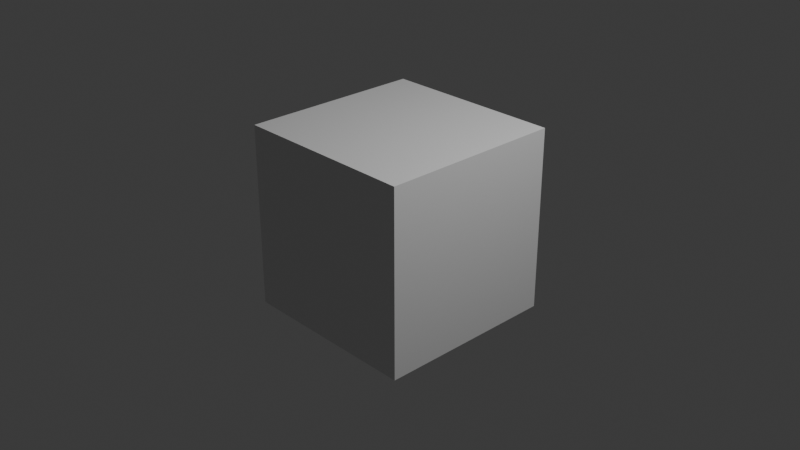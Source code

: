 # Source: 01_020.003.blend  (saved by Blender 4.0.36; exported with 4.5.12 LTS)
import bpy
from mathutils import Matrix  # noqa: F401  (used for matrix-valued properties, if any)

bpy.ops.wm.read_factory_settings(use_empty=True)
scene = bpy.context.scene
scene.name = 'Scene'

# ---- collections
col_collection = bpy.data.collections.new('Collection'); scene.collection.children.link(col_collection)

# ---- materials (node trees are filled in below, after node groups)
mat_material = bpy.data.materials.new('Material')
mat_material.alpha_threshold = 0.0
mat_material.use_transparent_shadow = False
mat_material.roughness = 0.5
mat_material.line_color = (0.0, 0.0, 0.0, 1.0)

# ---- material node trees
mat_material.use_nodes = True; mat_material.node_tree.nodes.clear()
_N = mat_material.node_tree.nodes; _L = mat_material.node_tree.links
n0 = _N.new('ShaderNodeOutputMaterial'); n0.name = 'Material Output'; n0.location = (300, 300)
n1 = _N.new('ShaderNodeBsdfPrincipled'); n1.name = 'Principled BSDF'; n1.location = (10, 300)
n1.inputs[3].default_value = 1.45
_L.new(n1.outputs[0], n0.inputs[0])
n0.is_active_output = True

# ---- world
world_world = bpy.data.worlds.new('World'); scene.world = world_world
world_world.use_nodes = True; world_world.node_tree.nodes.clear()
_N = world_world.node_tree.nodes; _L = world_world.node_tree.links
n0 = _N.new('ShaderNodeOutputWorld'); n0.name = 'World Output'; n0.location = (300, 300)
n1 = _N.new('ShaderNodeBackground'); n1.name = 'Background'; n1.location = (10, 300)
n1.inputs[0].default_value = (0.05088, 0.05088, 0.05088, 1.0)
_L.new(n1.outputs[0], n0.inputs[0])
n0.is_active_output = True
world_world.color = (0.05088, 0.05088, 0.05088)
world_world.use_sun_shadow = False
world_world.sun_shadow_jitter_overblur = 0.0

# ---- cameras
cam_camera = bpy.data.cameras.new('Camera')
cam_camera.clip_end = 100.0
cam_camera.ortho_scale = 7.314

# ---- lights
light_light = bpy.data.lights.new('Light', 'POINT')
light_light.transmission_factor = 0.0
light_light.use_soft_falloff = False
light_light.energy = 1000.0
light_light.shadow_soft_size = 0.1
light_light.shadow_maximum_resolution = 0.006
light_light.use_absolute_resolution = True

# ---- meshes
me_cube = bpy.data.meshes.new('Cube')
me_cube.from_pydata([(1.0, 1.0, 1.0), (1.0, 1.0, -1.0), (1.0, -1.0, 1.0), (1.0, -1.0, -1.0), (-1.0, 1.0, 1.0), (-1.0, 1.0, -1.0), (-1.0, -1.0, 1.0), (-1.0, -1.0, -1.0)], [], [(0, 4, 6, 2), (3, 2, 6, 7), (7, 6, 4, 5), (5, 1, 3, 7), (1, 0, 2, 3), (5, 4, 0, 1)])
_uv = me_cube.uv_layers.new(name='UVMap')
_uv.uv.foreach_set('vector', [0.625, 0.5, 0.875, 0.5, 0.875, 0.75, 0.625, 0.75, 0.375, 0.75, 0.625, 0.75, 0.625, 1.0, 0.375, 1.0, 0.375, 0.0, 0.625, 0.0, 0.625, 0.25, 0.375, 0.25, 0.125, 0.5, 0.375, 0.5, 0.375, 0.75, 0.125, 0.75, 0.375, 0.5, 0.625, 0.5, 0.625, 0.75, 0.375, 0.75, 0.375, 0.25, 0.625, 0.25, 0.625, 0.5, 0.375, 0.5])
me_cube.materials.append(mat_material)
me_cube.use_mirror_vertex_groups = False
me_cube.update()

# ---- objects
ob_cube = bpy.data.objects.new('Cube', me_cube)
ob_light = bpy.data.objects.new('Light', light_light)
ob_camera = bpy.data.objects.new('Camera', cam_camera)

# ---- transforms, parenting, visibility, modifiers, constraints
ob_cube.location = (0.0, 0.0, 0.0)
ob_cube.lock_rotations_4d = False
ob_cube.empty_display_type = 'ARROWS'
ob_cube.lineart.crease_threshold = 0.0
ob_light.location = (4.076, 1.005, 5.904)
ob_light.rotation_euler = (0.6503, 0.05522, 1.866)
ob_light.lock_rotations_4d = False
ob_light.empty_display_type = 'ARROWS'
ob_light.color = (0.0, 0.0, 0.0, 0.0)
ob_light.lineart.crease_threshold = 0.0
ob_camera.location = (7.359, -6.926, 4.958)
ob_camera.rotation_euler = (1.109, 0.0, 0.8149)
ob_camera.lock_rotations_4d = False
ob_camera.empty_display_type = 'ARROWS'
ob_camera.color = (0.0, 0.0, 0.0, 0.0)
ob_camera.display_type = 'WIRE'
ob_camera.lineart.crease_threshold = 0.0

# ---- collection membership
col_collection.objects.link(ob_cube)
col_collection.objects.link(ob_light)
col_collection.objects.link(ob_camera)

# ---- scene / render settings (as saved in the file)
scene.camera = ob_camera
scene.frame_start = 0; scene.frame_end = 10; scene.frame_set(0)
scene.render.engine = 'BLENDER_EEVEE_NEXT'
scene.render.image_settings.file_format = 'FFMPEG'
scene.render.film_transparent = True
scene.render.use_motion_blur = True
scene.render.use_compositing = False
scene.render.use_sequencer = False
scene.render.use_single_layer = True
scene.cycles.sampling_pattern = 'TABULATED_SOBOL'
scene.eevee.use_gtao = True
bpy.context.view_layer.update()
